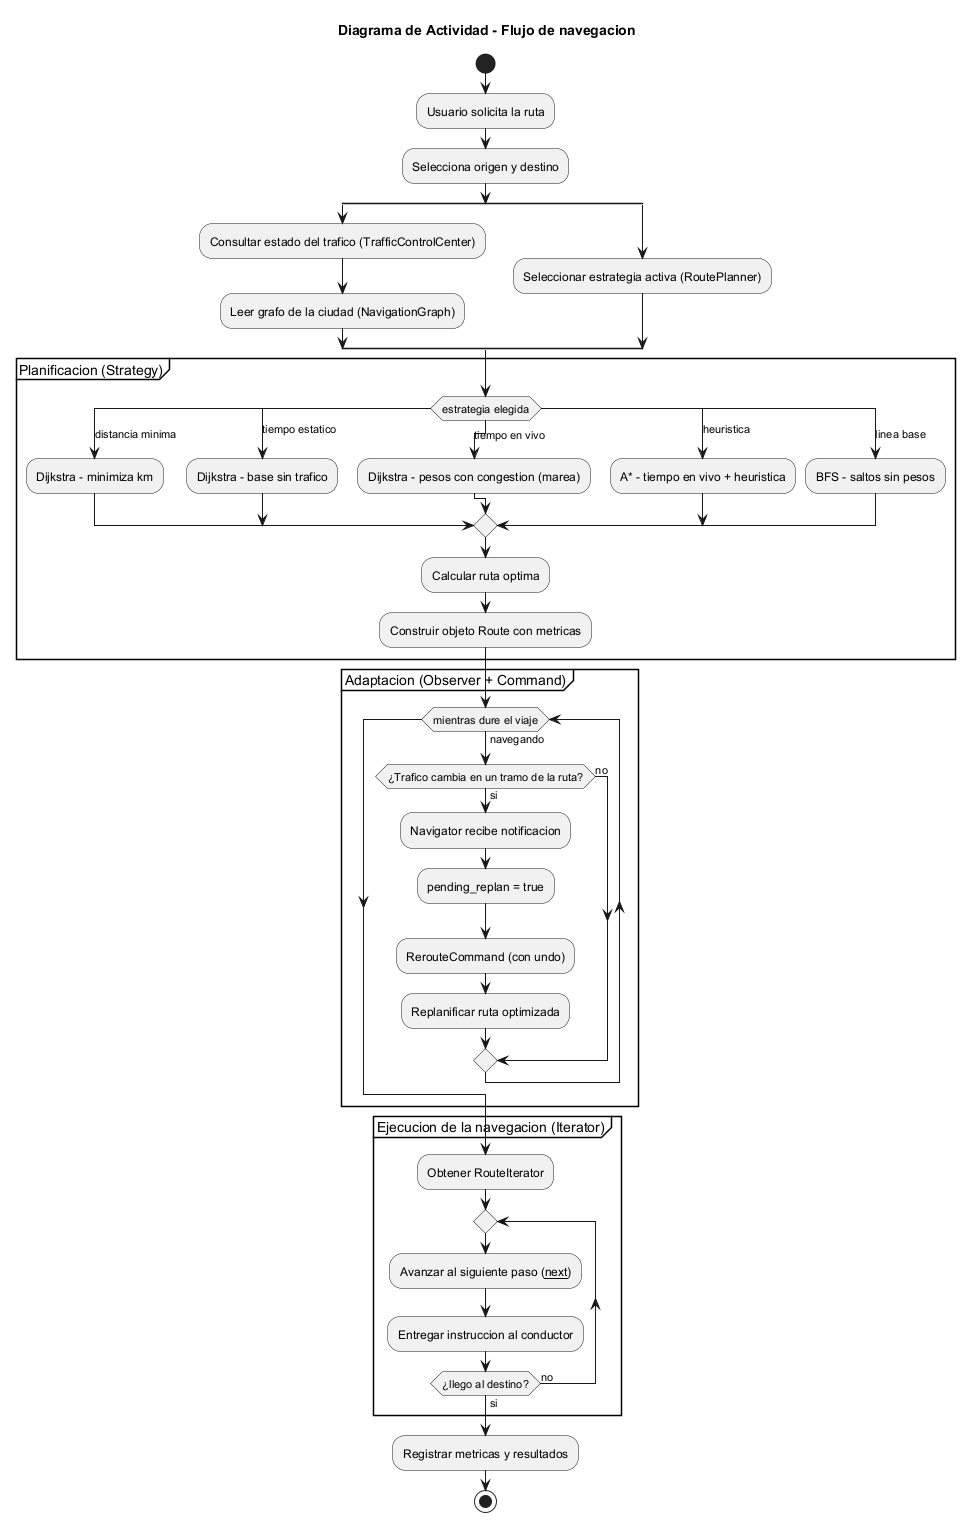

The diagram above was rendered by PlantUML. Its source (embedded in the PNG):
@startuml
title Diagrama de Actividad - Flujo de navegacion

start
:Usuario solicita la ruta;
:Selecciona origen y destino;
split
  :Consultar estado del trafico (TrafficControlCenter);
  :Leer grafo de la ciudad (NavigationGraph);
split again
  :Seleccionar estrategia activa (RoutePlanner);
split end

partition "Planificacion (Strategy)" {
  switch (estrategia elegida)
    case (distancia minima)
      :Dijkstra - minimiza km;
    case (tiempo estatico)
      :Dijkstra - base sin trafico;
    case (tiempo en vivo)
      :Dijkstra - pesos con congestion (marea);
    case (heuristica)
      :A* - tiempo en vivo + heuristica;
    case (linea base)
      :BFS - saltos sin pesos;
  endswitch
  :Calcular ruta optima;
  :Construir objeto Route con metricas;
}

partition "Adaptacion (Observer + Command)" {
  while (mientras dure el viaje) is (navegando)
    if (¿Trafico cambia en un tramo de la ruta?) then (si)
      :Navigator recibe notificacion;
      :pending_replan = true;
      :RerouteCommand (con undo);
      :Replanificar ruta optimizada;
    else (no)
    endif
  endwhile
}

partition "Ejecucion de la navegacion (Iterator)" {
  :Obtener RouteIterator;
  repeat
    :Avanzar al siguiente paso (__next__);
    :Entregar instruccion al conductor;
  repeat while (¿llego al destino?) is (no) not (si)
}

:Registrar metricas y resultados;
stop

@enduml